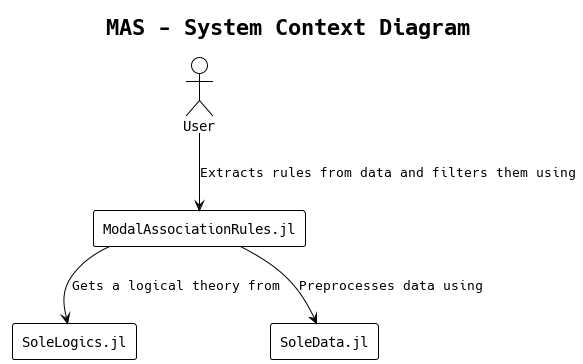

The diagram above was rendered by PlantUML. Its source (embedded in the PNG):
@startuml mas-system-context-diagram
!theme mono
title MAS - System Context Diagram

actor "User" as user

rectangle "ModalAssociationRules.jl" as mas

rectangle "SoleLogics.jl" as solelogics
rectangle "SoleData.jl" as soledata

user --> mas : Extracts rules from data and filters them using
mas --> solelogics : Gets a logical theory from
mas --> soledata : Preprocesses data using

@enduml